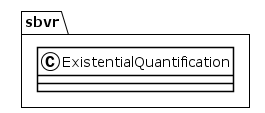

The diagram above was rendered by PlantUML. Its source (embedded in the PNG):
@startuml
!theme plain
package sbvr {
class ExistentialQuantification {
}
}
@enduml